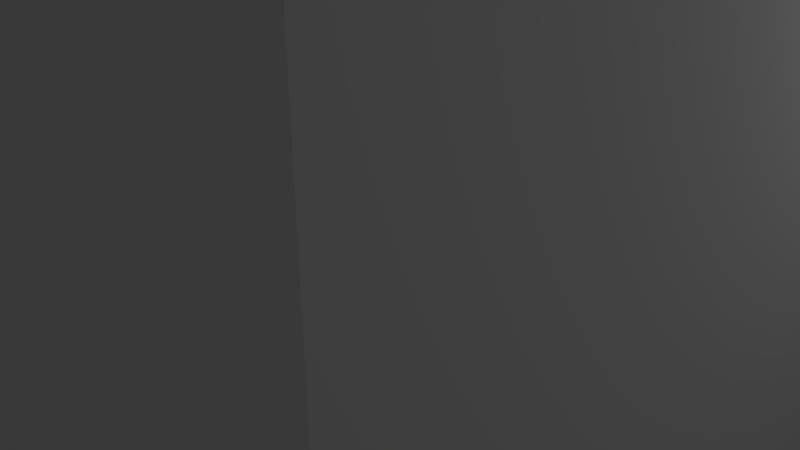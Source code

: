 # Source: SimpleRoom.blend  (saved by Blender 2.78.0; exported with 4.5.12 LTS)
import bpy
from mathutils import Matrix  # noqa: F401  (used for matrix-valued properties, if any)

bpy.ops.wm.read_factory_settings(use_empty=True)
scene = bpy.context.scene
scene.name = 'Scene'

# ---- collections
col_collection_1 = bpy.data.collections.new('Collection 1'); scene.collection.children.link(col_collection_1)

# ---- world
world_world = bpy.data.worlds.new('World'); scene.world = world_world
world_world.color = (0.05088, 0.05088, 0.05088)
world_world.use_sun_shadow = False
world_world.sun_shadow_jitter_overblur = 0.0
world_world.cycles.sampling_method = 'MANUAL'

# ---- cameras
cam_camera = bpy.data.cameras.new('Camera')
cam_camera.clip_end = 100.0
cam_camera.lens = 35.0
cam_camera.sensor_width = 32.0
cam_camera.sensor_height = 18.0
cam_camera.ortho_scale = 7.314
cam_camera.dof.focus_distance = 0.0
cam_camera.dof.aperture_fstop = 128.0

# ---- lights
light_lamp = bpy.data.lights.new('Lamp', 'POINT')
light_lamp.transmission_factor = 0.0
light_lamp.cutoff_distance = 30.0
light_lamp.energy = 100.0
light_lamp.shadow_buffer_clip_start = 1.001
light_lamp.shadow_soft_size = 0.1
light_lamp.shadow_maximum_resolution = 0.006
light_lamp.use_absolute_resolution = True

# ---- meshes
me_plane_005 = bpy.data.meshes.new('Plane.005')
me_plane_005.from_pydata([(-1.0, -1.0, 1.844), (-1.0, -1.0, -0.006818), (-1.0, 1.0, 1.844), (-1.0, 1.0, -0.006818), (-1.0, 1.0, 1.84), (1.0, -1.0, 1.844), (-1.0, -1.0, 1.844), (1.0, 1.0, 1.844), (-1.0, 1.0, 1.844), (-1.0, -1.0, 0.0), (1.0, -1.0, 0.0), (-1.0, 1.0, 0.0), (1.0, 1.0, 0.0), (1.0, -1.0, -0.003403), (1.0, -1.0, 1.847), (1.0, 1.0, -0.003404), (1.0, 1.0, 1.847), (1.0, -0.1169, 1.827), (1.0, 8.05, 1.84), (-1.0, 8.05, 1.84), (1.0, 10.05, 1.84), (-1.0, 10.05, 1.84), (-1.0, 8.05, 1.844), (-1.0, 8.05, -0.006804), (-1.0, 10.05, 1.844), (-1.0, 10.05, -0.006804), (-1.0, 10.05, 1.84), (-1.0, 8.05, -0.003401), (1.0, 8.05, -0.003401), (-1.0, 10.05, -0.003401), (1.0, 10.05, -0.003401), (1.0, 8.05, -0.006804), (1.0, 8.05, 1.844), (1.0, 10.05, -0.006804), (1.0, 10.05, 1.844), (1.0, 8.933, 1.823), (5.647, 1.0, -0.006805), (5.647, 1.0, 10.44), (5.647, 8.05, -0.006804), (5.647, 8.05, 10.44), (-5.647, 1.0, -0.006805), (-5.647, 1.0, 10.44), (-5.647, 8.05, -0.006804), (-5.647, 8.05, 10.44), (5.647, 4.525, -0.006804), (5.647, 1.0, 5.219), (5.647, 4.525, 10.44), (5.647, 8.05, 5.219), (0.0, 8.05, -0.006804), (0.0, 8.05, 10.44), (-5.647, 8.05, 5.219), (-5.647, 4.525, -0.006804), (-5.647, 4.525, 10.44), (-5.647, 1.0, 5.219), (0.0, 1.0, -0.006805), (0.0, 1.0, 10.44), (0.0, 4.525, 10.44), (0.0, 4.525, -0.006804), (0.0, 1.0, 5.219), (-5.647, 4.525, 5.219), (0.0, 8.05, 5.219), (5.647, 4.525, 5.219), (5.647, 8.05, 1.782), (-1.0, 8.05, -0.006804), (0.0, 8.05, 1.844), (1.0, 8.05, -0.006804), (1.008, 8.05, 1.833), (1.008, 8.05, 1.844), (-1.0, 8.05, 1.844), (0.0, 1.0, 1.844), (1.0, 1.0, -0.006805), (-1.0, 1.0, 1.844), (-1.0, 1.0, -0.003404), (1.0, 1.0, 1.844)], [], [(0, 1, 3, 4, 2), (5, 6, 8, 7), (9, 10, 12, 11), (13, 14, 17, 16, 15), (18, 19, 21, 20), (22, 23, 25, 26, 24), (27, 28, 30, 29), (31, 32, 35, 34, 33), (61, 46, 39, 47), (60, 49, 43, 50), (59, 52, 41, 53), (58, 55, 37, 45), (57, 51, 40, 54), (56, 46, 37, 55), (52, 56, 55, 41), (43, 49, 56, 52), (49, 39, 46, 56), (44, 57, 54, 70, 36), (38, 65, 48, 57, 44), (48, 63, 42, 51, 57), (40, 53, 58, 69, 71, 72, 54), (53, 41, 55, 58), (51, 59, 53, 40), (42, 50, 59, 51), (50, 43, 52, 59), (38, 62, 66, 65), (47, 39, 49, 60), (44, 61, 47, 62, 38), (36, 45, 61, 44), (45, 37, 46, 61), (64, 66, 67), (67, 66, 62, 47, 60, 64), (63, 68, 64, 60, 50, 42), (70, 73, 69, 58, 45, 36)])
me_plane_005.use_remesh_preserve_volume = False
me_plane_005.use_remesh_preserve_attributes = False
me_plane_005.use_mirror_vertex_groups = False
me_plane_005.update()

# ---- objects
ob_plane_002 = bpy.data.objects.new('Plane.002', me_plane_005)
ob_lamp = bpy.data.objects.new('Lamp', light_lamp)
ob_camera = bpy.data.objects.new('Camera', cam_camera)

# ---- transforms, parenting, visibility, modifiers, constraints
ob_plane_002.location = (0.0, -7.479, -5.219)
ob_plane_002.scale = (-0.9253, 1.482, 1.0)
ob_plane_002.lineart.crease_threshold = 0.0
ob_lamp.location = (6.677, 1.005, 6.124)
ob_lamp.rotation_euler = (0.6503, 0.05522, 1.866)
ob_lamp.lock_rotations_4d = False
ob_lamp.empty_display_type = 'ARROWS'
ob_lamp.color = (0.0, 0.0, 0.0, 0.0)
ob_lamp.lineart.crease_threshold = 0.0
ob_camera.location = (7.481, -7.624, 5.344)
ob_camera.rotation_euler = (1.109, 0.0, 0.8149)
ob_camera.lock_rotations_4d = False
ob_camera.empty_display_type = 'ARROWS'
ob_camera.color = (0.0, 0.0, 0.0, 0.0)
ob_camera.display_type = 'WIRE'
ob_camera.lineart.crease_threshold = 0.0

# ---- collection membership
col_collection_1.objects.link(ob_plane_002)
col_collection_1.objects.link(ob_lamp)
col_collection_1.objects.link(ob_camera)

# ---- scene / render settings (as saved in the file)
scene.camera = ob_camera
scene.frame_start = 1; scene.frame_end = 250; scene.frame_set(1)
scene.render.engine = 'BLENDER_EEVEE_NEXT'
scene.render.resolution_percentage = 50
scene.render.dither_intensity = 0.0
scene.cycles.use_denoising = False
scene.cycles.samples = 128
scene.cycles.sampling_pattern = 'TABULATED_SOBOL'
scene.cycles.light_sampling_threshold = 0.0
scene.cycles.use_adaptive_sampling = False
scene.cycles.use_light_tree = False
scene.cycles.blur_glossy = 0.0
scene.cycles.sample_clamp_indirect = 0.0
scene.view_settings.view_transform = 'Standard'
bpy.context.view_layer.update()
